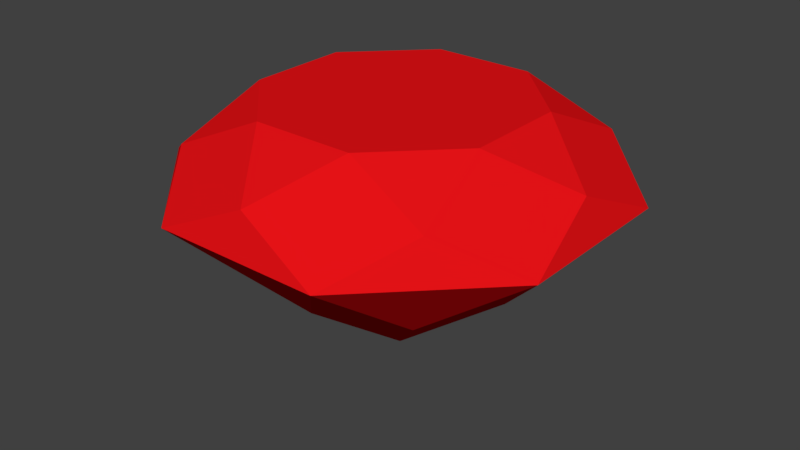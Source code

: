 # Source: gem.blend  (saved by Blender 2.77.0; exported with 4.5.12 LTS)
import bpy
from mathutils import Matrix  # noqa: F401  (used for matrix-valued properties, if any)

bpy.ops.wm.read_factory_settings(use_empty=True)
scene = bpy.context.scene
scene.name = 'Scene'

# ---- collections
col_collection_1 = bpy.data.collections.new('Collection 1'); scene.collection.children.link(col_collection_1)

# ---- materials (node trees are filled in below, after node groups)
mat_material_003 = bpy.data.materials.new('Material.003')
mat_material_003.alpha_threshold = 0.0
mat_material_003.use_transparent_shadow = False
mat_material_003.diffuse_color = (0.8, 0.00625, 0.008487, 1.0)
mat_material_003.roughness = 0.5

# ---- material node trees

# ---- world
world_world = bpy.data.worlds.new('World'); scene.world = world_world
world_world.color = (0.05088, 0.05088, 0.05088)
world_world.use_sun_shadow = False
world_world.sun_shadow_jitter_overblur = 0.0
world_world.cycles.sampling_method = 'MANUAL'

# ---- meshes
me_gem = bpy.data.meshes.new('Gem')
me_gem.from_pydata([(0.0, 0.0, -0.2875), (0.0, 0.0, 0.8625), (0.0, 0.5412, 0.1125), (0.3827, 0.9239, 0.5125), (0.0, 0.8659, 0.6875), (0.2296, 0.5543, 0.8625), (0.3827, 0.3827, 0.1125), (0.9239, 0.3827, 0.5125), (0.6123, 0.6123, 0.6875), (0.5543, 0.2296, 0.8625), (0.5412, 3.314e-17, 0.1125), (0.9239, -0.3827, 0.5125), (0.8659, 5.302e-17, 0.6875), (0.5543, -0.2296, 0.8625), (0.3827, -0.3827, 0.1125), (0.3827, -0.9239, 0.5125), (0.6123, -0.6123, 0.6875), (0.2296, -0.5543, 0.8625), (6.628e-17, -0.5412, 0.1125), (-0.3827, -0.9239, 0.5125), (1.06e-16, -0.8659, 0.6875), (-0.2296, -0.5543, 0.8625), (-0.3827, -0.3827, 0.1125), (-0.9239, -0.3827, 0.5125), (-0.6123, -0.6123, 0.6875), (-0.5543, -0.2296, 0.8625), (-0.5412, -9.942e-17, 0.1125), (-0.9239, 0.3827, 0.5125), (-0.8659, -1.591e-16, 0.6875), (-0.5543, 0.2296, 0.8625), (-0.3827, 0.3827, 0.1125), (-0.3827, 0.9239, 0.5125), (-0.6123, 0.6123, 0.6875), (-0.2296, 0.5543, 0.8625)], [], [(6, 0, 2, 3), (6, 3, 7), (7, 3, 8), (8, 3, 4, 5), (8, 5, 9), (10, 0, 6, 7), (10, 7, 11), (11, 7, 12), (12, 7, 8, 9), (12, 9, 13), (14, 0, 10, 11), (14, 11, 15), (15, 11, 16), (16, 11, 12, 13), (16, 13, 17), (18, 0, 14, 15), (18, 15, 19), (19, 15, 20), (20, 15, 16, 17), (20, 17, 21), (22, 0, 18, 19), (22, 19, 23), (23, 19, 24), (24, 19, 20, 21), (24, 21, 25), (26, 0, 22, 23), (26, 23, 27), (27, 23, 28), (28, 23, 24, 25), (28, 25, 29), (30, 0, 26, 27), (30, 27, 31), (31, 27, 32), (32, 27, 28, 29), (32, 29, 33), (2, 0, 30, 31), (2, 31, 3), (3, 31, 4), (4, 31, 32, 33), (4, 33, 5), (5, 33, 1), (1, 9, 5), (1, 13, 9), (1, 17, 13), (1, 21, 17), (1, 25, 21), (1, 29, 25), (1, 33, 29)])
me_gem.materials.append(mat_material_003)
me_gem.use_remesh_preserve_volume = False
me_gem.use_remesh_preserve_attributes = False
me_gem.use_mirror_vertex_groups = False
me_gem.update()

# ---- objects
ob_gem = bpy.data.objects.new('Gem', me_gem)

# ---- transforms, parenting, visibility, modifiers, constraints
ob_gem.location = (0.0, 0.0, 0.0)
ob_gem.lineart.crease_threshold = 0.0
_m = ob_gem.modifiers.new('EdgeSplit', 'EDGE_SPLIT')
_m.split_angle = 0.1745

# ---- collection membership
col_collection_1.objects.link(ob_gem)

# ---- scene / render settings (as saved in the file)
scene.frame_start = 1; scene.frame_end = 250; scene.frame_set(1)
scene.render.engine = 'BLENDER_EEVEE_NEXT'
scene.render.resolution_percentage = 50
scene.render.dither_intensity = 0.0
scene.cycles.use_denoising = False
scene.cycles.samples = 128
scene.cycles.sampling_pattern = 'TABULATED_SOBOL'
scene.cycles.light_sampling_threshold = 0.0
scene.cycles.use_adaptive_sampling = False
scene.cycles.use_light_tree = False
scene.cycles.blur_glossy = 0.0
scene.cycles.sample_clamp_indirect = 0.0
scene.view_settings.view_transform = 'Standard'
bpy.context.view_layer.update()

# ---- added for rendering (the .blend has no active camera and no usable light): camera, sun
cam_auto = bpy.data.cameras.new('AutoCamera')
cam_auto.lens = 50.0
cam_auto.sensor_width = 36.0
cam_auto.clip_end = 1000.0
ob_auto_camera = bpy.data.objects.new('AutoCamera', cam_auto)
scene.collection.objects.link(ob_auto_camera)
ob_auto_camera.location = (2.6415, -3.1698, 2.40073)
ob_auto_camera.rotation_euler = (1.09748, -7.21219e-08, 0.694738)
scene.camera = ob_auto_camera
light_auto_sun = bpy.data.lights.new('AutoSun', 'SUN')
light_auto_sun.energy = 3.0
light_auto_sun.angle = 0.0523599
ob_auto_sun = bpy.data.objects.new('AutoSun', light_auto_sun)
scene.collection.objects.link(ob_auto_sun)
ob_auto_sun.rotation_euler = (0.872665, 0.174533, 0.523599)
bpy.context.view_layer.update()
